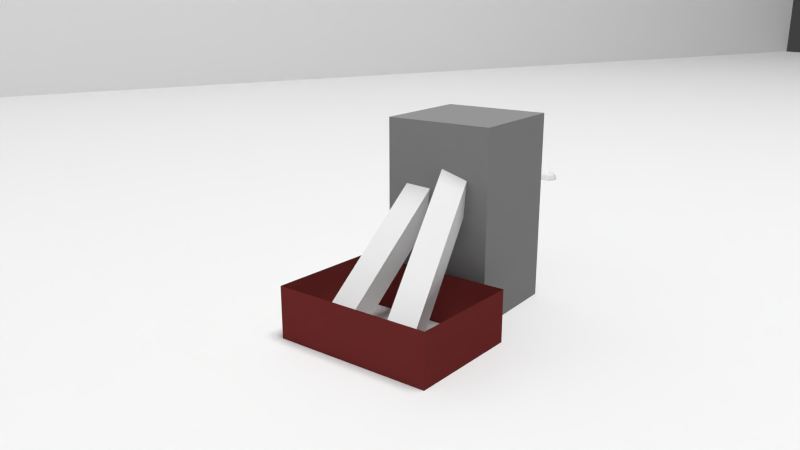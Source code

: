 # Source: Shot_9_-_Kamera.blend  (saved by Blender 2.72.0; exported with 4.5.12 LTS)
import bpy
from mathutils import Matrix  # noqa: F401  (used for matrix-valued properties, if any)

bpy.ops.wm.read_factory_settings(use_empty=True)
scene = bpy.context.scene
scene.name = 'Scene'

# ---- collections
col_collection_1 = bpy.data.collections.new('Collection 1'); scene.collection.children.link(col_collection_1)

# ---- materials (node trees are filled in below, after node groups)
mat_kiste = bpy.data.materials.new('Kiste')
mat_kiste.alpha_threshold = 0.0
mat_kiste.roughness = 0.5
mat_figure_black = bpy.data.materials.new('Figure Black')
mat_figure_black.alpha_threshold = 0.0
mat_figure_black.roughness = 0.5
mat_light_01_white = bpy.data.materials.new('Light 01 White')
mat_light_01_white.alpha_threshold = 0.0
mat_light_01_white.roughness = 0.5

# ---- material node trees
mat_kiste.use_nodes = True; mat_kiste.node_tree.nodes.clear()
_N = mat_kiste.node_tree.nodes; _L = mat_kiste.node_tree.links
n0 = _N.new('ShaderNodeOutputMaterial'); n0.name = 'Material Output'; n0.location = (300, 300)
n1 = _N.new('ShaderNodeBsdfDiffuse'); n1.name = 'Diffuse BSDF'; n1.location = (10, 300)
n1.inputs[0].default_value = (0.1679, 0.02842, 0.02682, 1.0)
_L.new(n1.outputs[0], n0.inputs[0])
n0.is_active_output = True
mat_figure_black.use_nodes = True; mat_figure_black.node_tree.nodes.clear()
_N = mat_figure_black.node_tree.nodes; _L = mat_figure_black.node_tree.links
n0 = _N.new('ShaderNodeOutputMaterial'); n0.name = 'Material Output'; n0.location = (300, 300)
n1 = _N.new('ShaderNodeBsdfDiffuse'); n1.name = 'Diffuse BSDF'; n1.location = (10, 300)
n1.inputs[0].default_value = (0.25, 0.25, 0.25, 1.0)
_L.new(n1.outputs[0], n0.inputs[0])
n0.is_active_output = True
mat_light_01_white.use_nodes = True; mat_light_01_white.node_tree.nodes.clear()
_N = mat_light_01_white.node_tree.nodes; _L = mat_light_01_white.node_tree.links
n0 = _N.new('ShaderNodeOutputMaterial'); n0.name = 'Material Output'; n0.location = (300, 300)
n1 = _N.new('ShaderNodeEmission'); n1.name = 'Emission'; n1.location = (110, 300)
n1.inputs[0].default_value = (0.8, 0.8, 0.8, 1.0)
n1.inputs[1].default_value = 25.0
_L.new(n1.outputs[0], n0.inputs[0])
n0.is_active_output = True

# ---- world
world_world = bpy.data.worlds.new('World'); scene.world = world_world
world_world.color = (0.05088, 0.05088, 0.05088)
world_world.use_sun_shadow = False
world_world.sun_shadow_jitter_overblur = 0.0
world_world.cycles.sampling_method = 'MANUAL'
world_world.cycles.sample_map_resolution = 256

# ---- cameras
cam_camera = bpy.data.cameras.new('Camera')
cam_camera.clip_end = 100.0
cam_camera.lens = 40.0
cam_camera.sensor_width = 40.0
cam_camera.sensor_height = 18.0
cam_camera.ortho_scale = 7.314
cam_camera.dof.focus_distance = 0.0

# ---- meshes
me_cube_003 = bpy.data.meshes.new('Cube.003')
me_cube_003.from_pydata([(-1.0, -1.0, -1.0), (-1.0, 1.0, -1.0), (1.0, 1.0, -1.0), (1.0, -1.0, -1.0), (-1.0, -1.0, 1.0), (-1.0, 1.0, 1.0), (1.0, 1.0, 1.0), (1.0, -1.0, 1.0)], [], [(4, 5, 1, 0), (5, 6, 2, 1), (6, 7, 3, 2), (7, 4, 0, 3), (0, 1, 2, 3), (7, 6, 5, 4)])
me_cube_003.use_remesh_preserve_volume = False
me_cube_003.use_remesh_preserve_attributes = False
me_cube_003.use_mirror_vertex_groups = False
me_cube_003.update()
me_icosphere = bpy.data.meshes.new('Icosphere')
me_icosphere.from_pydata([(0.0, 0.0, -1.0), (0.7236, -0.5257, -0.4472), (-0.2764, -0.8506, -0.4472), (-0.8944, 0.0, -0.4472), (-0.2764, 0.8506, -0.4472), (0.7236, 0.5257, -0.4472), (0.2764, -0.8506, 0.4472), (-0.7236, -0.5257, 0.4472), (-0.7236, 0.5257, 0.4472), (0.2764, 0.8506, 0.4472), (0.8944, 0.0, 0.4472), (0.0, 0.0, 1.0), (-0.1625, -0.5, -0.8507), (0.4253, -0.309, -0.8507), (0.2629, -0.809, -0.5257), (0.8506, 0.0, -0.5257), (0.4253, 0.309, -0.8507), (-0.5257, 0.0, -0.8507), (-0.6882, -0.5, -0.5257), (-0.1625, 0.5, -0.8507), (-0.6882, 0.5, -0.5257), (0.2629, 0.809, -0.5257), (0.9511, -0.309, 0.0), (0.9511, 0.309, 0.0), (0.0, -1.0, 0.0), (0.5878, -0.809, 0.0), (-0.9511, -0.309, 0.0), (-0.5878, -0.809, 0.0), (-0.5878, 0.809, 0.0), (-0.9511, 0.309, 0.0), (0.5878, 0.809, 0.0), (0.0, 1.0, 0.0), (0.6882, -0.5, 0.5257), (-0.2629, -0.809, 0.5257), (-0.8506, 0.0, 0.5257), (-0.2629, 0.809, 0.5257), (0.6882, 0.5, 0.5257), (0.1625, -0.5, 0.8507), (0.5257, 0.0, 0.8507), (-0.4253, -0.309, 0.8507), (-0.4253, 0.309, 0.8507), (0.1625, 0.5, 0.8507)], [], [(0, 13, 12), (1, 13, 15), (0, 12, 17), (0, 17, 19), (0, 19, 16), (1, 15, 22), (2, 14, 24), (3, 18, 26), (4, 20, 28), (5, 21, 30), (1, 22, 25), (2, 24, 27), (3, 26, 29), (4, 28, 31), (5, 30, 23), (6, 32, 37), (7, 33, 39), (8, 34, 40), (9, 35, 41), (10, 36, 38), (12, 14, 2), (12, 13, 14), (13, 1, 14), (15, 16, 5), (15, 13, 16), (13, 0, 16), (17, 18, 3), (17, 12, 18), (12, 2, 18), (19, 20, 4), (19, 17, 20), (17, 3, 20), (16, 21, 5), (16, 19, 21), (19, 4, 21), (22, 23, 10), (22, 15, 23), (15, 5, 23), (24, 25, 6), (24, 14, 25), (14, 1, 25), (26, 27, 7), (26, 18, 27), (18, 2, 27), (28, 29, 8), (28, 20, 29), (20, 3, 29), (30, 31, 9), (30, 21, 31), (21, 4, 31), (25, 32, 6), (25, 22, 32), (22, 10, 32), (27, 33, 7), (27, 24, 33), (24, 6, 33), (29, 34, 8), (29, 26, 34), (26, 7, 34), (31, 35, 9), (31, 28, 35), (28, 8, 35), (23, 36, 10), (23, 30, 36), (30, 9, 36), (37, 38, 11), (37, 32, 38), (32, 10, 38), (39, 37, 11), (39, 33, 37), (33, 6, 37), (40, 39, 11), (40, 34, 39), (34, 7, 39), (41, 40, 11), (41, 35, 40), (35, 8, 40), (38, 41, 11), (38, 36, 41), (36, 9, 41)])
me_icosphere.use_remesh_preserve_volume = False
me_icosphere.use_remesh_preserve_attributes = False
me_icosphere.use_mirror_vertex_groups = False
me_icosphere.update()
me_cube_002 = bpy.data.meshes.new('Cube.002')
me_cube_002.from_pydata([(-1.0, -1.0, -1.0), (-1.0, 1.0, -1.0), (1.0, 1.0, -1.0), (1.0, -1.0, -1.0), (-1.0, -1.0, 1.0), (-1.0, 1.0, 1.0), (1.0, 1.0, 1.0), (1.0, -1.0, 1.0)], [], [(4, 5, 1, 0), (5, 6, 2, 1), (6, 7, 3, 2), (7, 4, 0, 3), (0, 1, 2, 3), (7, 6, 5, 4)])
me_cube_002.use_remesh_preserve_volume = False
me_cube_002.use_remesh_preserve_attributes = False
me_cube_002.use_mirror_vertex_groups = False
me_cube_002.update()
me_cube_001 = bpy.data.meshes.new('Cube.001')
me_cube_001.from_pydata([(-1.378, -1.0, 0.03396), (-1.378, 1.0, 0.03396), (1.378, 1.0, 0.03396), (1.378, -1.0, 0.03396), (-1.378, -1.0, 1.0), (-1.378, 1.0, 1.0), (1.378, 1.0, 1.0), (1.378, -1.0, 1.0)], [], [(4, 5, 1, 0), (5, 6, 2, 1), (6, 7, 3, 2), (7, 4, 0, 3), (7, 6, 5, 4)])
me_cube_001.materials.append(mat_kiste)
me_cube_001.use_remesh_preserve_volume = False
me_cube_001.use_remesh_preserve_attributes = False
me_cube_001.use_mirror_vertex_groups = False
me_cube_001.update()
me_cube = bpy.data.meshes.new('Cube')
me_cube.from_pydata([(-1.0, -1.0, -1.0), (-1.0, 1.0, -1.0), (1.0, 1.0, -1.0), (1.0, -1.0, -1.0), (-1.0, -1.0, 0.0), (-1.0, 1.0, 0.0), (-1.0, 0.0, -1.0), (1.0, 1.0, 0.0), (0.0, 1.0, -1.0), (1.0, -1.0, 0.0), (1.0, 0.0, -1.0), (0.0, -1.0, -1.0), (-1.0, 0.0, 0.0), (0.0, 1.0, 0.0), (1.0, 0.0, 0.0), (0.0, -1.0, 0.0), (0.0, 0.0, -1.0), (-1.0, 1.0, -0.5), (-1.0, -0.5, -1.0), (1.0, 1.0, -0.5), (-0.5, 1.0, -1.0), (1.0, -1.0, -0.5), (1.0, 0.5, -1.0), (0.5, -1.0, -1.0), (-1.0, -1.0, -0.5), (-1.0, 0.5, -1.0), (0.5, 1.0, -1.0), (1.0, -0.5, -1.0), (-0.5, -1.0, -1.0), (-1.0, 0.0, -0.5), (-1.0, -0.5, 0.0), (-1.0, 0.5, 0.0), (0.0, 1.0, -0.5), (-0.5, 1.0, 0.0), (0.5, 1.0, 0.0), (1.0, 0.0, -0.5), (1.0, 0.5, 0.0), (1.0, -0.5, 0.0), (0.0, -1.0, -0.5), (0.5, -1.0, 0.0), (-0.5, -1.0, 0.0), (0.5, 0.0, -1.0), (-0.5, 0.0, -1.0), (0.0, -0.5, -1.0), (0.0, 0.5, -1.0), (-1.0, 0.5, -0.5), (0.5, 1.0, -0.5), (1.0, -0.5, -0.5), (-0.5, -1.0, -0.5), (0.5, 0.5, -1.0), (-1.0, -0.5, -0.5), (-0.5, 1.0, -0.5), (1.0, 0.5, -0.5), (0.5, -1.0, -0.5), (0.5, -0.5, -1.0), (-0.5, -0.5, -1.0), (-0.5, 0.5, -1.0), (-1.0, 1.0, -0.75), (-1.0, -0.75, -1.0), (1.0, 1.0, -0.75), (-0.75, 1.0, -1.0), (1.0, -1.0, -0.75), (1.0, 0.75, -1.0), (0.75, -1.0, -1.0), (-1.0, -1.0, -0.25), (-1.0, 0.25, -1.0), (0.25, 1.0, -1.0), (1.0, -0.25, -1.0), (-0.25, -1.0, -1.0), (-1.0, 0.0, -0.75), (-1.0, -0.75, 0.0), (-1.0, 0.25, 0.0), (0.0, 1.0, -0.75), (-0.75, 1.0, 0.0), (0.25, 1.0, 0.0), (1.0, 0.0, -0.75), (1.0, 0.75, 0.0), (1.0, -0.25, 0.0), (0.0, -1.0, -0.75), (0.75, -1.0, 0.0), (-0.25, -1.0, 0.0), (0.75, 0.0, -1.0), (-0.25, 0.0, -1.0), (0.0, -0.75, -1.0), (0.0, 0.25, -1.0), (-1.0, 1.0, -0.25), (-1.0, -0.25, -1.0), (1.0, 1.0, -0.25), (-0.25, 1.0, -1.0), (1.0, -1.0, -0.25), (1.0, 0.25, -1.0), (0.25, -1.0, -1.0), (-1.0, -1.0, -0.75), (-1.0, 0.75, -1.0), (0.75, 1.0, -1.0), (1.0, -0.75, -1.0), (-0.75, -1.0, -1.0), (-1.0, 0.0, -0.25), (-1.0, -0.25, 0.0), (-1.0, 0.75, 0.0), (0.0, 1.0, -0.25), (-0.25, 1.0, 0.0), (0.75, 1.0, 0.0), (1.0, 0.0, -0.25), (1.0, 0.25, 0.0), (1.0, -0.75, 0.0), (0.0, -1.0, -0.25), (0.25, -1.0, 0.0), (-0.75, -1.0, 0.0), (0.25, 0.0, -1.0), (-0.75, 0.0, -1.0), (0.0, -0.25, -1.0), (0.0, 0.75, -1.0), (-1.0, 0.5, -0.75), (-1.0, 0.5, -0.25), (-1.0, 0.25, -0.5), (-1.0, 0.75, -0.5), (0.5, 1.0, -0.75), (0.5, 1.0, -0.25), (0.25, 1.0, -0.5), (0.75, 1.0, -0.5), (1.0, -0.5, -0.75), (1.0, -0.5, -0.25), (1.0, -0.25, -0.5), (1.0, -0.75, -0.5), (-0.5, -1.0, -0.75), (-0.5, -1.0, -0.25), (-0.25, -1.0, -0.5), (-0.75, -1.0, -0.5), (0.75, 0.5, -1.0), (0.25, 0.5, -1.0), (0.5, 0.25, -1.0), (0.5, 0.75, -1.0), (-1.0, -0.5, -0.75), (-1.0, -0.5, -0.25), (-1.0, -0.75, -0.5), (-1.0, -0.25, -0.5), (-0.5, 1.0, -0.75), (-0.5, 1.0, -0.25), (-0.75, 1.0, -0.5), (-0.25, 1.0, -0.5), (1.0, 0.5, -0.75), (1.0, 0.5, -0.25), (1.0, 0.75, -0.5), (1.0, 0.25, -0.5), (0.5, -1.0, -0.75), (0.5, -1.0, -0.25), (0.75, -1.0, -0.5), (0.25, -1.0, -0.5), (0.75, -0.5, -1.0), (0.25, -0.5, -1.0), (0.5, -0.75, -1.0), (0.5, -0.25, -1.0), (-0.25, -0.5, -1.0), (-0.75, -0.5, -1.0), (-0.5, -0.75, -1.0), (-0.5, -0.25, -1.0), (-0.25, 0.5, -1.0), (-0.75, 0.5, -1.0), (-0.5, 0.25, -1.0), (-0.5, 0.75, -1.0), (-1.0, 0.75, -0.75), (0.75, 1.0, -0.75), (1.0, -0.75, -0.75), (-0.75, -1.0, -0.75), (0.75, 0.75, -1.0), (-1.0, -0.25, -0.75), (-0.25, 1.0, -0.75), (1.0, 0.25, -0.75), (0.25, -1.0, -0.75), (0.75, -0.25, -1.0), (-0.25, -0.25, -1.0), (-0.25, 0.75, -1.0), (-1.0, 0.25, -0.75), (-1.0, 0.25, -0.25), (-1.0, 0.75, -0.25), (0.25, 1.0, -0.75), (0.25, 1.0, -0.25), (0.75, 1.0, -0.25), (1.0, -0.25, -0.75), (1.0, -0.25, -0.25), (1.0, -0.75, -0.25), (-0.25, -1.0, -0.75), (-0.25, -1.0, -0.25), (-0.75, -1.0, -0.25), (0.75, 0.25, -1.0), (0.25, 0.25, -1.0), (0.25, 0.75, -1.0), (-1.0, -0.75, -0.75), (-1.0, -0.75, -0.25), (-1.0, -0.25, -0.25), (-0.75, 1.0, -0.75), (-0.75, 1.0, -0.25), (-0.25, 1.0, -0.25), (1.0, 0.75, -0.75), (1.0, 0.75, -0.25), (1.0, 0.25, -0.25), (0.75, -1.0, -0.75), (0.75, -1.0, -0.25), (0.25, -1.0, -0.25), (0.75, -0.75, -1.0), (0.25, -0.75, -1.0), (0.25, -0.25, -1.0), (-0.25, -0.75, -1.0), (-0.75, -0.75, -1.0), (-0.75, -0.25, -1.0), (-0.25, 0.25, -1.0), (-0.75, 0.25, -1.0), (-0.75, 0.75, -1.0), (-1.0, 1.0, -0.001367), (1.0, 1.0, -0.001367), (1.0, -1.0, -0.001367), (-1.0, 6.755e-08, -0.001367), (-1.397e-08, 1.0, -0.001367), (1.0, 6.755e-08, -0.001367), (-1.397e-08, -1.0, -0.001367), (-1.0, -1.0, -0.001367), (-1.0, -0.5, -0.001367), (-1.0, 0.5, -0.001367), (-0.5, 1.0, -0.001367), (0.5, 1.0, -0.001367), (1.0, 0.5, -0.001367), (1.0, -0.5, -0.001367), (0.5, -1.0, -0.001367), (-0.5, -1.0, -0.001367), (-1.0, -0.25, -0.001367), (-1.0, 0.75, -0.001367), (-0.25, 1.0, -0.001367), (0.75, 1.0, -0.001367), (1.0, 0.25, -0.001367), (1.0, -0.75, -0.001367), (0.25, -1.0, -0.001367), (-0.75, -1.0, -0.001367), (-1.0, -0.75, -0.001367), (-1.0, 0.25, -0.001367), (-0.75, 1.0, -0.001367), (0.25, 1.0, -0.001367), (1.0, 0.75, -0.001367), (1.0, -0.25, -0.001367), (0.75, -1.0, -0.001367), (-0.25, -1.0, -0.001367), (-1.0, -1.0, 0.7486), (-1.0, 1.0, 0.7486), (1.0, 1.0, 0.7486), (1.0, -1.0, 0.7486), (-1.0, 6.755e-08, 0.7486), (-1.397e-08, 1.0, 0.7486), (1.0, 6.755e-08, 0.7486), (-1.397e-08, -1.0, 0.7486), (-1.397e-08, 6.755e-08, 0.7486), (-1.0, -1.0, 0.2486), (-1.0, 0.5, 0.7486), (0.5, 1.0, 0.7486), (1.0, -0.5, 0.7486), (-0.5, -1.0, 0.7486), (-1.0, -0.5, 0.7486), (-1.0, 1.0, 0.2486), (-0.5, 1.0, 0.7486), (1.0, 1.0, 0.2486), (1.0, 0.5, 0.7486), (1.0, -1.0, 0.2486), (0.5, -1.0, 0.7486), (-1.0, 6.755e-08, 0.2486), (-1.397e-08, 1.0, 0.2486), (1.0, 6.755e-08, 0.2486), (-1.397e-08, -1.0, 0.2486), (-0.5, 6.755e-08, 0.7486), (0.5, 6.755e-08, 0.7486), (-1.397e-08, -0.5, 0.7486), (-1.397e-08, 0.5, 0.7486), (-0.5, 0.5, 0.7486), (-1.0, -0.5, 0.2486), (-1.0, 0.5, 0.2486), (-0.5, 1.0, 0.2486), (0.5, 1.0, 0.2486), (1.0, 0.5, 0.2486), (1.0, -0.5, 0.2486), (0.5, -1.0, 0.2486), (-0.5, -1.0, 0.2486), (-0.5, -0.5, 0.7486), (0.5, -0.5, 0.7486), (0.5, 0.5, 0.7486), (-1.0, -1.0, 0.4986), (-1.0, 0.75, 0.7486), (0.75, 1.0, 0.7486), (1.0, -0.75, 0.7486), (-0.75, -1.0, 0.7486), (-1.0, -0.25, 0.7486), (-1.0, 1.0, -0.001367), (-0.25, 1.0, 0.7486), (1.0, 1.0, -0.001367), (1.0, 0.25, 0.7486), (1.0, -1.0, -0.001367), (0.25, -1.0, 0.7486), (-1.0, 6.755e-08, -0.001367), (-1.397e-08, 1.0, -0.001367), (1.0, 6.755e-08, -0.001367), (-1.397e-08, -1.0, -0.001367), (-0.75, 6.755e-08, 0.7486), (0.25, 6.755e-08, 0.7486), (-1.397e-08, -0.75, 0.7486), (-1.397e-08, 0.25, 0.7486), (-1.0, -1.0, -0.001367), (-1.0, 0.25, 0.7486), (0.25, 1.0, 0.7486), (1.0, -0.25, 0.7486), (-0.25, -1.0, 0.7486), (-1.0, -0.75, 0.7486), (-1.0, 1.0, 0.4986), (-0.75, 1.0, 0.7486), (1.0, 1.0, 0.4986), (1.0, 0.75, 0.7486), (1.0, -1.0, 0.4986), (0.75, -1.0, 0.7486), (-1.0, 6.755e-08, 0.4986), (-1.397e-08, 1.0, 0.4986), (1.0, 6.755e-08, 0.4986), (-1.397e-08, -1.0, 0.4986), (-0.25, 6.755e-08, 0.7486), (0.75, 6.755e-08, 0.7486), (-1.397e-08, -0.25, 0.7486), (-1.397e-08, 0.75, 0.7486), (-0.75, 0.5, 0.7486), (-0.25, 0.5, 0.7486), (-0.5, 0.25, 0.7486), (-0.5, 0.75, 0.7486), (-1.0, -0.5, -0.001367), (-1.0, -0.5, 0.4986), (-1.0, -0.75, 0.2486), (-1.0, -0.25, 0.2486), (-1.0, 0.5, -0.001367), (-1.0, 0.5, 0.4986), (-1.0, 0.25, 0.2486), (-1.0, 0.75, 0.2486), (-0.5, 1.0, -0.001367), (-0.5, 1.0, 0.4986), (-0.75, 1.0, 0.2486), (-0.25, 1.0, 0.2486), (0.5, 1.0, -0.001367), (0.5, 1.0, 0.4986), (0.25, 1.0, 0.2486), (0.75, 1.0, 0.2486), (1.0, 0.5, -0.001367), (1.0, 0.5, 0.4986), (1.0, 0.75, 0.2486), (1.0, 0.25, 0.2486), (1.0, -0.5, -0.001367), (1.0, -0.5, 0.4986), (1.0, -0.25, 0.2486), (1.0, -0.75, 0.2486), (0.5, -1.0, -0.001367), (0.5, -1.0, 0.4986), (0.75, -1.0, 0.2486), (0.25, -1.0, 0.2486), (-0.5, -1.0, -0.001367), (-0.5, -1.0, 0.4986), (-0.25, -1.0, 0.2486), (-0.75, -1.0, 0.2486), (-0.75, -0.5, 0.7486), (-0.25, -0.5, 0.7486), (-0.5, -0.75, 0.7486), (-0.5, -0.25, 0.7486), (0.25, -0.5, 0.7486), (0.75, -0.5, 0.7486), (0.5, -0.75, 0.7486), (0.5, -0.25, 0.7486), (0.25, 0.5, 0.7486), (0.75, 0.5, 0.7486), (0.5, 0.25, 0.7486), (0.5, 0.75, 0.7486), (-0.75, 0.75, 0.7486), (-1.0, -0.25, -0.001367), (-1.0, 0.75, -0.001367), (-0.25, 1.0, -0.001367), (0.75, 1.0, -0.001367), (1.0, 0.25, -0.001367), (1.0, -0.75, -0.001367), (0.25, -1.0, -0.001367), (-0.75, -1.0, -0.001367), (-0.75, -0.25, 0.7486), (0.25, -0.25, 0.7486), (0.25, 0.75, 0.7486), (-0.75, 0.25, 0.7486), (-0.25, 0.25, 0.7486), (-0.25, 0.75, 0.7486), (-1.0, -0.75, -0.001367), (-1.0, -0.75, 0.4986), (-1.0, -0.25, 0.4986), (-1.0, 0.25, -0.001367), (-1.0, 0.25, 0.4986), (-1.0, 0.75, 0.4986), (-0.75, 1.0, -0.001367), (-0.75, 1.0, 0.4986), (-0.25, 1.0, 0.4986), (0.25, 1.0, -0.001367), (0.25, 1.0, 0.4986), (0.75, 1.0, 0.4986), (1.0, 0.75, -0.001367), (1.0, 0.75, 0.4986), (1.0, 0.25, 0.4986), (1.0, -0.25, -0.001367), (1.0, -0.25, 0.4986), (1.0, -0.75, 0.4986), (0.75, -1.0, -0.001367), (0.75, -1.0, 0.4986), (0.25, -1.0, 0.4986), (-0.25, -1.0, -0.001367), (-0.25, -1.0, 0.4986), (-0.75, -1.0, 0.4986), (-0.75, -0.75, 0.7486), (-0.25, -0.75, 0.7486), (-0.25, -0.25, 0.7486), (0.25, -0.75, 0.7486), (0.75, -0.75, 0.7486), (0.75, -0.25, 0.7486), (0.25, 0.25, 0.7486), (0.75, 0.25, 0.7486), (0.75, 0.75, 0.7486), (-1.0, -1.0, 0.7486), (-1.0, 1.0, 0.7486), (1.0, 1.0, 0.7486), (1.0, -1.0, 0.7486), (-1.0, 6.755e-08, 0.7486), (-1.397e-08, 1.0, 0.7486), (1.0, 6.755e-08, 0.7486), (-1.397e-08, -1.0, 0.7486), (-1.397e-08, 6.755e-08, 0.7486), (-1.0, -1.0, 0.2486), (-1.0, 0.5, 0.7486), (0.5, 1.0, 0.7486), (1.0, -0.5, 0.7486), (-0.5, -1.0, 0.7486), (-1.0, -0.5, 0.7486), (-1.0, 1.0, 0.2486), (-0.5, 1.0, 0.7486), (1.0, 1.0, 0.2486), (1.0, 0.5, 0.7486), (1.0, -1.0, 0.2486), (0.5, -1.0, 0.7486), (-1.0, 6.755e-08, 0.2486), (-1.397e-08, 1.0, 0.2486), (1.0, 6.755e-08, 0.2486), (-1.397e-08, -1.0, 0.2486), (-0.5, 6.755e-08, 0.7486), (0.5, 6.755e-08, 0.7486), (-1.397e-08, -0.5, 0.7486), (-1.397e-08, 0.5, 0.7486), (-0.5, 0.5, 0.7486), (-1.0, -0.5, 0.2486), (-1.0, 0.5, 0.2486), (-0.5, 1.0, 0.2486), (0.5, 1.0, 0.2486), (1.0, 0.5, 0.2486), (1.0, -0.5, 0.2486), (0.5, -1.0, 0.2486), (-0.5, -1.0, 0.2486), (-0.5, -0.5, 0.7486), (0.5, -0.5, 0.7486), (0.5, 0.5, 0.7486), (-1.0, -1.0, 0.4986), (-1.0, 0.75, 0.7486), (0.75, 1.0, 0.7486), (1.0, -0.75, 0.7486), (-0.75, -1.0, 0.7486), (-1.0, -0.25, 0.7486), (-1.0, 1.0, -0.001367), (-0.25, 1.0, 0.7486), (1.0, 1.0, -0.001367), (1.0, 0.25, 0.7486), (1.0, -1.0, -0.001367), (0.25, -1.0, 0.7486), (-1.0, 6.755e-08, -0.001367), (-1.397e-08, 1.0, -0.001367), (1.0, 6.755e-08, -0.001367), (-1.397e-08, -1.0, -0.001367), (-0.75, 6.755e-08, 0.7486), (0.25, 6.755e-08, 0.7486), (-1.397e-08, -0.75, 0.7486), (-1.397e-08, 0.25, 0.7486), (-1.0, -1.0, -0.001367), (-1.0, 0.25, 0.7486), (0.25, 1.0, 0.7486), (1.0, -0.25, 0.7486), (-0.25, -1.0, 0.7486), (-1.0, -0.75, 0.7486), (-1.0, 1.0, 0.4986), (-0.75, 1.0, 0.7486), (1.0, 1.0, 0.4986), (1.0, 0.75, 0.7486), (1.0, -1.0, 0.4986), (0.75, -1.0, 0.7486), (-1.0, 6.755e-08, 0.4986), (-1.397e-08, 1.0, 0.4986), (1.0, 6.755e-08, 0.4986), (-1.397e-08, -1.0, 0.4986), (-0.25, 6.755e-08, 0.7486), (0.75, 6.755e-08, 0.7486), (-1.397e-08, -0.25, 0.7486), (-1.397e-08, 0.75, 0.7486), (-0.75, 0.5, 0.7486), (-0.25, 0.5, 0.7486), (-0.5, 0.25, 0.7486), (-0.5, 0.75, 0.7486), (-1.0, -0.5, -0.001367), (-1.0, -0.5, 0.4986), (-1.0, -0.75, 0.2486), (-1.0, -0.25, 0.2486), (-1.0, 0.5, -0.001367), (-1.0, 0.5, 0.4986), (-1.0, 0.25, 0.2486), (-1.0, 0.75, 0.2486), (-0.5, 1.0, -0.001367), (-0.5, 1.0, 0.4986), (-0.75, 1.0, 0.2486), (-0.25, 1.0, 0.2486), (0.5, 1.0, -0.001367), (0.5, 1.0, 0.4986), (0.25, 1.0, 0.2486), (0.75, 1.0, 0.2486), (1.0, 0.5, -0.001367), (1.0, 0.5, 0.4986), (1.0, 0.75, 0.2486), (1.0, 0.25, 0.2486), (1.0, -0.5, -0.001367), (1.0, -0.5, 0.4986), (1.0, -0.25, 0.2486), (1.0, -0.75, 0.2486), (0.5, -1.0, -0.001367), (0.5, -1.0, 0.4986), (0.75, -1.0, 0.2486), (0.25, -1.0, 0.2486), (-0.5, -1.0, -0.001367), (-0.5, -1.0, 0.4986), (-0.25, -1.0, 0.2486), (-0.75, -1.0, 0.2486), (-0.75, -0.5, 0.7486), (-0.25, -0.5, 0.7486), (-0.5, -0.75, 0.7486), (-0.5, -0.25, 0.7486), (0.25, -0.5, 0.7486), (0.75, -0.5, 0.7486), (0.5, -0.75, 0.7486), (0.5, -0.25, 0.7486), (0.25, 0.5, 0.7486), (0.75, 0.5, 0.7486), (0.5, 0.25, 0.7486), (0.5, 0.75, 0.7486), (-0.75, 0.75, 0.7486), (-1.0, -0.25, -0.001367), (-1.0, 0.75, -0.001367), (-0.25, 1.0, -0.001367), (0.75, 1.0, -0.001367), (1.0, 0.25, -0.001367), (1.0, -0.75, -0.001367), (0.25, -1.0, -0.001367), (-0.75, -1.0, -0.001367), (-0.75, -0.25, 0.7486), (0.25, -0.25, 0.7486), (0.25, 0.75, 0.7486), (-0.75, 0.25, 0.7486), (-0.25, 0.25, 0.7486), (-0.25, 0.75, 0.7486), (-1.0, -0.75, -0.001367), (-1.0, -0.75, 0.4986), (-1.0, -0.25, 0.4986), (-1.0, 0.25, -0.001367), (-1.0, 0.25, 0.4986), (-1.0, 0.75, 0.4986), (-0.75, 1.0, -0.001367), (-0.75, 1.0, 0.4986), (-0.25, 1.0, 0.4986), (0.25, 1.0, -0.001367), (0.25, 1.0, 0.4986), (0.75, 1.0, 0.4986), (1.0, 0.75, -0.001367), (1.0, 0.75, 0.4986), (1.0, 0.25, 0.4986), (1.0, -0.25, -0.001367), (1.0, -0.25, 0.4986), (1.0, -0.75, 0.4986), (0.75, -1.0, -0.001367), (0.75, -1.0, 0.4986), (0.25, -1.0, 0.4986), (-0.25, -1.0, -0.001367), (-0.25, -1.0, 0.4986), (-0.75, -1.0, 0.4986), (-0.75, -0.75, 0.7486), (-0.25, -0.75, 0.7486), (-0.25, -0.25, 0.7486), (0.25, -0.75, 0.7486), (0.75, -0.75, 0.7486), (0.75, -0.25, 0.7486), (0.25, 0.25, 0.7486), (0.75, 0.25, 0.7486), (0.75, 0.75, 0.7486)], [(241, 418), (242, 419), (243, 420), (244, 421), (245, 422), (246, 423), (247, 424), (248, 425), (249, 426), (250, 427), (251, 428), (252, 429), (253, 430), (254, 431), (255, 432), (256, 433), (257, 434), (258, 435), (259, 436), (260, 437), (261, 438), (262, 439), (263, 440), (264, 441), (265, 442), (266, 443), (267, 444), (268, 445), (269, 446), (270, 447), (271, 448), (272, 449), (273, 450), (274, 451), (275, 452), (276, 453), (277, 454), (278, 455), (279, 456), (280, 457), (281, 458), (282, 459), (283, 460), (284, 461), (285, 462), (286, 463), (287, 464), (288, 465), (289, 466), (290, 467), (291, 468), (292, 469), (293, 470), (294, 471), (295, 472), (296, 473), (297, 474), (298, 475), (299, 476), (300, 477), (301, 478), (302, 479), (303, 480), (304, 481), (305, 482), (306, 483), (307, 484), (308, 485), (309, 486), (310, 487), (311, 488), (312, 489), (313, 490), (314, 491), (315, 492), (316, 493), (317, 494), (318, 495), (319, 496), (320, 497), (321, 498), (322, 499), (323, 500), (324, 501), (325, 502), (326, 503), (327, 504), (328, 505), (329, 506), (330, 507), (331, 508), (332, 509), (333, 510), (334, 511), (335, 512), (336, 513), (337, 514), (338, 515), (339, 516), (340, 517), (341, 518), (342, 519), (343, 520), (344, 521), (345, 522), (346, 523), (347, 524), (348, 525), (349, 526), (350, 527), (351, 528), (352, 529), (353, 530), (354, 531), (355, 532), (356, 533), (357, 534), (358, 535), (359, 536), (360, 537), (361, 538), (362, 539), (363, 540), (364, 541), (365, 542), (366, 543), (367, 544), (368, 545), (369, 546), (370, 547), (371, 548), (372, 549), (373, 550), (374, 551), (375, 552), (376, 553), (377, 554), (378, 555), (379, 556), (380, 557), (381, 558), (382, 559), (383, 560), (384, 561), (385, 562), (386, 563), (387, 564), (388, 565), (389, 566), (390, 567), (391, 568), (392, 569), (393, 570), (394, 571), (395, 572), (396, 573), (397, 574), (398, 575), (399, 576), (400, 577), (401, 578), (402, 579), (403, 580), (404, 581), (405, 582), (406, 583), (407, 584), (408, 585), (409, 586), (410, 587), (411, 588), (412, 589), (413, 590), (414, 591), (415, 592), (416, 593), (417, 594)], [(161, 57, 1, 93), (162, 59, 2, 94), (163, 61, 3, 95), (164, 92, 0, 96), (165, 94, 2, 62), (166, 69, 6, 86), (167, 72, 8, 88), (168, 75, 10, 90), (169, 78, 11, 91), (170, 81, 10, 67), (171, 82, 16, 111), (172, 88, 8, 112), (173, 113, 25, 65), (174, 114, 45, 115), (175, 85, 17, 116), (176, 117, 26, 66), (177, 118, 46, 119), (178, 87, 19, 120), (179, 121, 27, 67), (180, 122, 47, 123), (181, 89, 21, 124), (182, 125, 28, 68), (183, 126, 48, 127), (184, 64, 24, 128), (185, 129, 22, 90), (186, 130, 49, 131), (187, 66, 26, 132), (188, 133, 18, 58), (189, 134, 50, 135), (190, 97, 29, 136), (191, 137, 20, 60), (192, 138, 51, 139), (193, 100, 32, 140), (194, 141, 22, 62), (195, 142, 52, 143), (196, 103, 35, 144), (197, 145, 23, 63), (198, 146, 53, 147), (199, 106, 38, 148), (200, 149, 27, 95), (201, 150, 54, 151), (202, 109, 41, 152), (203, 153, 43, 83), (204, 154, 55, 155), (205, 110, 42, 156), (206, 157, 44, 84), (207, 158, 56, 159), (208, 60, 20, 160), (113, 161, 93, 25), (45, 116, 161, 113), (116, 17, 57, 161), (117, 162, 94, 26), (46, 120, 162, 117), (120, 19, 59, 162), (121, 163, 95, 27), (47, 124, 163, 121), (124, 21, 61, 163), (125, 164, 96, 28), (48, 128, 164, 125), (128, 24, 92, 164), (129, 165, 62, 22), (49, 132, 165, 129), (132, 26, 94, 165), (133, 166, 86, 18), (50, 136, 166, 133), (136, 29, 69, 166), (137, 167, 88, 20), (51, 140, 167, 137), (140, 32, 72, 167), (141, 168, 90, 22), (52, 144, 168, 141), (144, 35, 75, 168), (145, 169, 91, 23), (53, 148, 169, 145), (148, 38, 78, 169), (149, 170, 67, 27), (54, 152, 170, 149), (152, 41, 81, 170), (153, 171, 111, 43), (55, 156, 171, 153), (156, 42, 82, 171), (157, 172, 112, 44), (56, 160, 172, 157), (160, 20, 88, 172), (69, 173, 65, 6), (29, 115, 173, 69), (115, 45, 113, 173), (97, 174, 115, 29), (12, 71, 174, 97), (71, 31, 114, 174), (114, 175, 116, 45), (31, 99, 175, 114), (99, 5, 85, 175), (72, 176, 66, 8), (32, 119, 176, 72), (119, 46, 117, 176), (100, 177, 119, 32), (13, 74, 177, 100), (74, 34, 118, 177), (118, 178, 120, 46), (34, 102, 178, 118), (102, 7, 87, 178), (75, 179, 67, 10), (35, 123, 179, 75), (123, 47, 121, 179), (103, 180, 123, 35), (14, 77, 180, 103), (77, 37, 122, 180), (122, 181, 124, 47), (37, 105, 181, 122), (105, 9, 89, 181), (78, 182, 68, 11), (38, 127, 182, 78), (127, 48, 125, 182), (106, 183, 127, 38), (15, 80, 183, 106), (80, 40, 126, 183), (126, 184, 128, 48), (40, 108, 184, 126), (108, 4, 64, 184), (81, 185, 90, 10), (41, 131, 185, 81), (131, 49, 129, 185), (109, 186, 131, 41), (16, 84, 186, 109), (84, 44, 130, 186), (130, 187, 132, 49), (44, 112, 187, 130), (112, 8, 66, 187), (92, 188, 58, 0), (24, 135, 188, 92), (135, 50, 133, 188), (64, 189, 135, 24), (4, 70, 189, 64), (70, 30, 134, 189), (134, 190, 136, 50), (30, 98, 190, 134), (98, 12, 97, 190), (57, 191, 60, 1), (17, 139, 191, 57), (139, 51, 137, 191), (85, 192, 139, 17), (5, 73, 192, 85), (73, 33, 138, 192), (138, 193, 140, 51), (33, 101, 193, 138), (101, 13, 100, 193), (59, 194, 62, 2), (19, 143, 194, 59), (143, 52, 141, 194), (87, 195, 143, 19), (7, 76, 195, 87), (76, 36, 142, 195), (142, 196, 144, 52), (36, 104, 196, 142), (104, 14, 103, 196), (61, 197, 63, 3), (21, 147, 197, 61), (147, 53, 145, 197), (89, 198, 147, 21), (9, 79, 198, 89), (79, 39, 146, 198), (146, 199, 148, 53), (39, 107, 199, 146), (107, 15, 106, 199), (63, 200, 95, 3), (23, 151, 200, 63), (151, 54, 149, 200), (91, 201, 151, 23), (11, 83, 201, 91), (83, 43, 150, 201), (150, 202, 152, 54), (43, 111, 202, 150), (111, 16, 109, 202), (68, 203, 83, 11), (28, 155, 203, 68), (155, 55, 153, 203), (96, 204, 155, 28), (0, 58, 204, 96), (58, 18, 154, 204), (154, 205, 156, 55), (18, 86, 205, 154), (86, 6, 110, 205), (82, 206, 84, 16), (42, 159, 206, 82), (159, 56, 157, 206), (110, 207, 159, 42), (6, 65, 207, 110), (65, 25, 158, 207), (158, 208, 160, 56), (25, 93, 208, 158), (93, 1, 60, 208), (230, 222, 346, 376), (210, 228, 374, 290), (222, 238, 400, 346), (216, 232, 378, 302), (223, 239, 403, 350), (240, 215, 297, 406), (217, 233, 385, 326), (234, 212, 294, 388), (227, 219, 334, 373), (212, 225, 371, 294), (235, 209, 288, 391), (231, 223, 350, 377), (214, 229, 375, 296), (220, 236, 394, 338), (228, 220, 338, 374), (209, 226, 372, 288), (221, 237, 397, 342), (238, 214, 296, 400), (232, 224, 354, 378), (211, 230, 376, 292), (239, 211, 292, 403), (233, 216, 302, 385), (224, 240, 406, 354), (225, 217, 326, 371), (218, 234, 388, 330), (229, 221, 342, 375), (213, 227, 373, 295), (219, 235, 391, 334), (236, 213, 295, 394), (215, 231, 377, 297), (226, 218, 330, 372), (237, 210, 290, 397), (370, 309, 242, 283), (379, 298, 245, 287), (380, 299, 249, 320), (381, 304, 246, 321), (382, 322, 251, 303), (383, 323, 270, 324), (384, 289, 257, 325), (386, 327, 271, 328), (387, 314, 262, 329), (389, 331, 272, 332), (390, 308, 256, 333), (392, 335, 273, 336), (393, 315, 263, 337), (395, 339, 274, 340), (396, 310, 258, 341), (398, 343, 275, 344), (399, 316, 264, 345), (401, 347, 276, 348), (402, 312, 260, 349), (404, 351, 277, 352), (405, 317, 265, 353), (407, 355, 278, 356), (408, 282, 250, 357), (409, 358, 255, 307), (410, 359, 279, 360), (411, 318, 266, 361), (412, 362, 268, 300), (413, 363, 280, 364), (414, 319, 267, 365), (415, 366, 269, 301), (416, 367, 281, 368), (417, 284, 252, 369), (322, 370, 283, 251), (270, 325, 370, 322), (325, 257, 309, 370), (271, 329, 371, 326), (329, 262, 294, 371), (272, 333, 372, 330), (333, 256, 288, 372), (273, 337, 373, 334), (337, 263, 295, 373), (274, 341, 374, 338), (341, 258, 290, 374), (275, 345, 375, 342), (345, 264, 296, 375), (276, 349, 376, 346), (349, 260, 292, 376), (277, 353, 377, 350), (353, 265, 297, 377), (278, 357, 378, 354), (357, 250, 302, 378), (358, 379, 287, 255), (279, 361, 379, 358), (361, 266, 298, 379), (362, 380, 320, 268), (280, 365, 380, 362), (365, 267, 299, 380), (366, 381, 321, 269), (281, 369, 381, 366), (369, 252, 304, 381), (298, 382, 303, 245), (266, 324, 382, 298), (324, 270, 322, 382), (318, 383, 324, 266), (249, 301, 383, 318), (301, 269, 323, 383), (323, 384, 325, 270), (269, 321, 384, 323), (321, 246, 289, 384), (250, 328, 385, 302), (328, 271, 326, 385), (282, 386, 328, 250), (241, 307, 386, 282), (307, 255, 327, 386), (327, 387, 329, 271), (255, 287, 387, 327), (287, 245, 314, 387), (262, 332, 388, 294), (332, 272, 330, 388), (314, 389, 332, 262), (245, 303, 389, 314), (303, 251, 331, 389), (331, 390, 333, 272), (251, 283, 390, 331), (283, 242, 308, 390), (256, 336, 391, 288), (336, 273, 334, 391), (308, 392, 336, 256), (242, 309, 392, 308), (309, 257, 335, 392), (335, 393, 337, 273), (257, 289, 393, 335), (289, 246, 315, 393), (263, 340, 394, 295), (340, 274, 338, 394), (315, 395, 340, 263), (246, 304, 395, 315), (304, 252, 339, 395), (339, 396, 341, 274), (252, 284, 396, 339), (284, 243, 310, 396), (258, 344, 397, 290), (344, 275, 342, 397), (310, 398, 344, 258), (243, 311, 398, 310), (311, 259, 343, 398), (343, 399, 345, 275), (259, 291, 399, 343), (291, 247, 316, 399), (264, 348, 400, 296), (348, 276, 346, 400), (316, 401, 348, 264), (247, 305, 401, 316), (305, 253, 347, 401), (347, 402, 349, 276), (253, 285, 402, 347), (285, 244, 312, 402), (260, 352, 403, 292), (352, 277, 350, 403), (312, 404, 352, 260), (244, 313, 404, 312), (313, 261, 351, 404), (351, 405, 353, 277), (261, 293, 405, 351), (293, 248, 317, 405), (265, 356, 406, 297), (356, 278, 354, 406), (317, 407, 356, 265), (248, 306, 407, 317), (306, 254, 355, 407), (355, 408, 357, 278), (254, 286, 408, 355), (286, 241, 282, 408), (286, 409, 307, 241), (254, 360, 409, 286), (360, 279, 358, 409), (306, 410, 360, 254), (248, 300, 410, 306), (300, 268, 359, 410), (359, 411, 361, 279), (268, 320, 411, 359), (320, 249, 318, 411), (293, 412, 300, 248), (261, 364, 412, 293), (364, 280, 362, 412), (313, 413, 364, 261), (244, 285, 413, 313), (285, 253, 363, 413), (363, 414, 365, 280), (253, 305, 414, 363), (305, 247, 319, 414), (299, 415, 301, 249), (267, 368, 415, 299), (368, 281, 366, 415), (319, 416, 368, 267), (247, 291, 416, 319), (291, 259, 367, 416), (367, 417, 369, 281), (259, 311, 417, 367), (311, 243, 284, 417)])
me_cube.materials.append(mat_figure_black)
me_cube.use_remesh_preserve_volume = False
me_cube.use_remesh_preserve_attributes = False
me_cube.use_mirror_vertex_groups = False
me_cube.update()
me_plane_006 = bpy.data.meshes.new('Plane.006')
me_plane_006.from_pydata([(-1.0, -1.0, 0.0), (1.0, -1.0, 0.0), (-1.0, 1.0, 0.0), (1.0, 1.0, 0.0)], [], [(0, 1, 3, 2)])
me_plane_006.materials.append(mat_light_01_white)
me_plane_006.use_remesh_preserve_volume = False
me_plane_006.use_remesh_preserve_attributes = False
me_plane_006.use_mirror_vertex_groups = False
me_plane_006.update()
me_plane_005 = bpy.data.meshes.new('Plane.005')
me_plane_005.from_pydata([(-1.0, -1.0, 0.0), (1.0, -1.0, 0.0), (-1.0, 1.0, 0.0), (1.0, 1.0, 0.0)], [], [(0, 1, 3, 2)])
me_plane_005.use_remesh_preserve_volume = False
me_plane_005.use_remesh_preserve_attributes = False
me_plane_005.use_mirror_vertex_groups = False
me_plane_005.update()
me_plane_002 = bpy.data.meshes.new('Plane.002')
me_plane_002.from_pydata([(-1.0, -1.0, 0.0), (1.0, -1.0, 0.0), (-1.0, 1.0, 0.0), (1.0, 1.0, 0.0)], [], [(0, 1, 3, 2)])
me_plane_002.use_remesh_preserve_volume = False
me_plane_002.use_remesh_preserve_attributes = False
me_plane_002.use_mirror_vertex_groups = False
me_plane_002.update()
me_plane = bpy.data.meshes.new('Plane')
me_plane.from_pydata([(-1.0, -1.0, 0.0), (1.0, -1.0, 0.0), (-1.0, 1.0, 0.0), (1.0, 1.0, 0.0)], [], [(0, 1, 3, 2)])
me_plane.use_remesh_preserve_volume = False
me_plane.use_remesh_preserve_attributes = False
me_plane.use_mirror_vertex_groups = False
me_plane.update()

# ---- curves / text
cu_nurbspath_001 = bpy.data.curves.new('NurbsPath.001', 'CURVE')
cu_nurbspath_001.dimensions = '3D'
_sp = cu_nurbspath_001.splines.new('NURBS'); _sp.points.add(4)
_sp.points.foreach_set('co', [-1.989, 0.001504, -0.09905, 1.0, -0.9677, -0.01784, -0.1529, 1.0, -0.06922, 0.03822, -0.5324, 1.0, 0.6908, 0.1707, -0.9541, 1.0, 0.9709, 0.5682, -1.06, 1.0])
_sp.order_v = 0
_sp.use_endpoint_u = True
cu_nurbspath_001.path_duration = 20
cu_nurbspath_001.use_path = True
cu_nurbspath_001.use_path_follow = True
cu_nurbspath_001.use_path_clamp = True
cu_nurbspath_001.bevel_resolution = 0
cu_nurbspath_001.eval_time = 1029.0
cu_nurbspath_001.fill_mode = 'HALF'

# ---- objects
ob_cube_003 = bpy.data.objects.new('Cube.003', me_cube_003)
ob_nurbspath = bpy.data.objects.new('NurbsPath', cu_nurbspath_001)
ob_icosphere = bpy.data.objects.new('Icosphere', me_icosphere)
ob_cube_002 = bpy.data.objects.new('Cube.002', me_cube_002)
ob_cube_001 = bpy.data.objects.new('Cube.001', me_cube_001)
ob_cube = bpy.data.objects.new('Cube', me_cube)
ob_plane_006 = bpy.data.objects.new('Plane.006', me_plane_006)
ob_plane_005 = bpy.data.objects.new('Plane.005', me_plane_005)
ob_plane_002 = bpy.data.objects.new('Plane.002', me_plane_002)
ob_plane = bpy.data.objects.new('Plane', me_plane)
ob_camera = bpy.data.objects.new('Camera', cam_camera)

# ---- transforms, parenting, visibility, modifiers, constraints
ob_cube_003.location = (-1.904, 3.926, 0.3339)
ob_cube_003.rotation_euler = (0.7796, 0.1124, -1.194)
ob_cube_003.scale = (0.054, 0.3876, 0.05435)
ob_cube_003.lineart.crease_threshold = 0.0
ob_nurbspath.location = (-0.3555, 4.552, 1.067)
ob_nurbspath.rotation_euler = (0.0, -0.0, 0.5045)
ob_nurbspath.lineart.crease_threshold = 0.0
ob_icosphere.parent = ob_nurbspath
ob_icosphere.matrix_parent_inverse = Matrix(((0.9342, -0.1708, -0.3132, 0.7399), (0.1066, 0.9715, -0.2119, -5.383), (0.3405, 0.1645, 0.9258, -0.99), (0.0, 0.0, 0.0, 1.0)))
ob_icosphere.location = (0.0, 0.0, 0.0)
ob_icosphere.scale = (0.05749, 0.05749, 0.05749)
ob_icosphere.lineart.crease_threshold = 0.0
_m = ob_icosphere.modifiers.new('Collision', 'COLLISION')
_c = ob_icosphere.constraints.new('FOLLOW_PATH'); _c.name = 'AutoPath'
_c.target = ob_nurbspath
_c.offset = -113.7
_c.offset_factor = 1.0
_c.forward_axis = 'FORWARD_X'
_c.use_fixed_location = True
ob_cube_002.location = (-1.869, 3.705, 0.3591)
ob_cube_002.rotation_euler = (0.7273, 0.07339, -0.8884)
ob_cube_002.scale = (0.054, 0.3876, 0.05435)
ob_cube_002.lineart.crease_threshold = 0.0
ob_cube_001.location = (-2.028, 3.746, 0.2168)
ob_cube_001.rotation_euler = (0.0, -0.0, -1.194)
ob_cube_001.scale = (-0.2382, -0.2382, -0.2382)
ob_cube_001.lineart.crease_threshold = 0.0
ob_cube.location = (-1.557, 3.963, 0.4415)
ob_cube.rotation_euler = (0.0, 0.0, -2.717)
ob_cube.scale = (0.2221, 0.2221, 0.4442)
ob_cube.lineart.crease_threshold = 0.0
ob_plane_006.location = (0.0, 0.0, 19.95)
ob_plane_006.scale = (3.916, 3.916, 3.916)
ob_plane_006.lineart.crease_threshold = 0.0
ob_plane_005.location = (0.0, 12.21, 4.545)
ob_plane_005.rotation_euler = (1.571, -0.0, 0.0)
ob_plane_005.scale = (12.31, 12.31, 12.31)
ob_plane_005.lineart.crease_threshold = 0.0
ob_plane_002.location = (-12.04, -0.04393, 4.545)
ob_plane_002.rotation_euler = (1.571, 0.0, 1.571)
ob_plane_002.scale = (12.31, 12.31, 12.31)
ob_plane_002.lineart.crease_threshold = 0.0
ob_plane.location = (0.0, 0.0, 0.0)
ob_plane.scale = (12.31, 12.31, 12.31)
ob_plane.lineart.crease_threshold = 0.0
ob_camera.location = (-3.363, 1.371, 1.246)
ob_camera.rotation_euler = (1.285, -0.0, -0.5236)
ob_camera.lock_rotations_4d = False
ob_camera.empty_display_type = 'ARROWS'
ob_camera.color = (0.0, 0.0, 0.0, 0.0)
ob_camera.display_type = 'WIRE'
ob_camera.lineart.crease_threshold = 0.0

# ---- collection membership
col_collection_1.objects.link(ob_cube_003)
col_collection_1.objects.link(ob_nurbspath)
col_collection_1.objects.link(ob_icosphere)
col_collection_1.objects.link(ob_cube_002)
col_collection_1.objects.link(ob_cube_001)
col_collection_1.objects.link(ob_cube)
col_collection_1.objects.link(ob_plane_006)
col_collection_1.objects.link(ob_plane_005)
col_collection_1.objects.link(ob_plane_002)
col_collection_1.objects.link(ob_plane)
col_collection_1.objects.link(ob_camera)

# ---- scene / render settings (as saved in the file)
scene.camera = ob_camera
scene.frame_start = 1001; scene.frame_end = 1030; scene.frame_set(1030)
scene.render.engine = 'CYCLES'
scene.render.image_settings.file_format = 'JPEG'
scene.render.image_settings.quality = 100
scene.render.fps = 30
scene.render.dither_intensity = 0.0
scene.render.use_placeholder = True
scene.render.use_overwrite = False
scene.render.use_persistent_data = True
scene.cycles.use_denoising = False
scene.cycles.samples = 10
scene.cycles.sampling_pattern = 'TABULATED_SOBOL'
scene.cycles.light_sampling_threshold = 0.0
scene.cycles.use_adaptive_sampling = False
scene.cycles.use_light_tree = False
scene.cycles.blur_glossy = 0.0
scene.cycles.pixel_filter_type = 'GAUSSIAN'
scene.cycles.sample_clamp_indirect = 0.0
scene.view_settings.view_transform = 'Standard'
bpy.context.view_layer.update()
